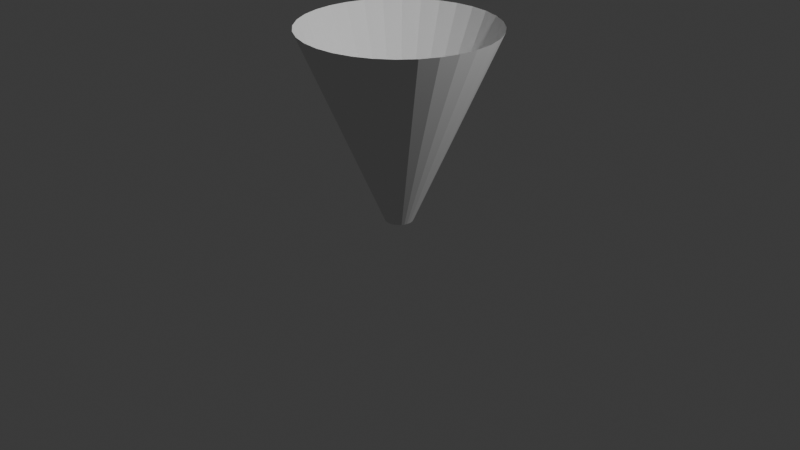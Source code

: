 # Source: Muzzle.blend  (saved by Blender 4.4.32; exported with 4.5.12 LTS)
import bpy
from mathutils import Matrix  # noqa: F401  (used for matrix-valued properties, if any)

bpy.ops.wm.read_factory_settings(use_empty=True)
scene = bpy.context.scene
scene.name = 'Scene'

# ---- collections
col_collection = bpy.data.collections.new('Collection'); scene.collection.children.link(col_collection)

# ---- world
world_world = bpy.data.worlds.new('World'); scene.world = world_world
world_world.use_nodes = True; world_world.node_tree.nodes.clear()
_N = world_world.node_tree.nodes; _L = world_world.node_tree.links
n0 = _N.new('ShaderNodeOutputWorld'); n0.name = 'World Output'; n0.location = (300, 300)
n1 = _N.new('ShaderNodeBackground'); n1.name = 'Background'; n1.location = (10, 300)
n1.inputs[0].default_value = (0.05088, 0.05088, 0.05088, 1.0)
_L.new(n1.outputs[0], n0.inputs[0])
n0.is_active_output = True
world_world.color = (0.05088, 0.05088, 0.05088)
world_world.sun_shadow_jitter_overblur = 0.0

# ---- cameras
cam_camera = bpy.data.cameras.new('Camera')
cam_camera.clip_end = 100.0
cam_camera.ortho_scale = 7.314

# ---- lights
light_light = bpy.data.lights.new('Light', 'POINT')
light_light.energy = 1000.0
light_light.shadow_soft_size = 0.1

# ---- meshes
me_cylinder = bpy.data.meshes.new('Cylinder')
me_cylinder.from_pydata([(0.0, -1.0, 2.0), (1.035e-08, -0.1455, 0.0), (0.1951, -0.9808, 2.0), (0.02838, -0.1427, 0.0), (0.3827, -0.9239, 2.0), (0.05567, -0.1344, 0.0), (0.5556, -0.8315, 2.0), (0.08082, -0.121, 0.0), (0.7071, -0.7071, 2.0), (0.1029, -0.1029, 0.0), (0.8315, -0.5556, 2.0), (0.121, -0.08082, 0.0), (0.9239, -0.3827, 2.0), (0.1344, -0.05567, 0.0), (0.9808, -0.1951, 2.0), (0.1427, -0.02838, 0.0), (1.0, -1.547e-07, 2.0), (0.1455, 1.449e-07, 0.0), (0.9808, 0.1951, 2.0), (0.1427, 0.02838, 0.0), (0.9239, 0.3827, 2.0), (0.1344, 0.05567, 0.0), (0.8315, 0.5556, 2.0), (0.121, 0.08082, 0.0), (0.7071, 0.7071, 2.0), (0.1029, 0.1029, 0.0), (0.5556, 0.8315, 2.0), (0.08082, 0.121, 0.0), (0.3827, 0.9239, 2.0), (0.05567, 0.1344, 0.0), (0.1951, 0.9808, 2.0), (0.02838, 0.1427, 0.0), (0.0, 1.0, 2.0), (1.035e-08, 0.1455, 0.0), (-0.1951, 0.9808, 2.0), (-0.02838, 0.1427, 0.0), (-0.3827, 0.9239, 2.0), (-0.05567, 0.1344, 0.0), (-0.5556, 0.8315, 2.0), (-0.08082, 0.121, 0.0), (-0.7071, 0.7071, 2.0), (-0.1029, 0.1029, 0.0), (-0.8315, 0.5556, 2.0), (-0.121, 0.08082, 0.0), (-0.9239, 0.3827, 2.0), (-0.1344, 0.05567, 0.0), (-0.9808, 0.1951, 2.0), (-0.1427, 0.02838, 0.0), (-1.0, -1.547e-07, 2.0), (-0.1455, 1.449e-07, 0.0), (-0.9808, -0.1951, 2.0), (-0.1427, -0.02838, 0.0), (-0.9239, -0.3827, 2.0), (-0.1344, -0.05567, 0.0), (-0.8315, -0.5556, 2.0), (-0.121, -0.08082, 0.0), (-0.7071, -0.7071, 2.0), (-0.1029, -0.1029, 0.0), (-0.5556, -0.8315, 2.0), (-0.08082, -0.121, 0.0), (-0.3827, -0.9239, 2.0), (-0.05567, -0.1344, 0.0), (-0.1951, -0.9808, 2.0), (-0.02838, -0.1427, 0.0)], [], [(0, 1, 3, 2), (2, 3, 5, 4), (4, 5, 7, 6), (6, 7, 9, 8), (8, 9, 11, 10), (10, 11, 13, 12), (12, 13, 15, 14), (14, 15, 17, 16), (16, 17, 19, 18), (18, 19, 21, 20), (20, 21, 23, 22), (22, 23, 25, 24), (24, 25, 27, 26), (26, 27, 29, 28), (28, 29, 31, 30), (30, 31, 33, 32), (32, 33, 35, 34), (34, 35, 37, 36), (36, 37, 39, 38), (38, 39, 41, 40), (40, 41, 43, 42), (42, 43, 45, 44), (44, 45, 47, 46), (46, 47, 49, 48), (48, 49, 51, 50), (50, 51, 53, 52), (52, 53, 55, 54), (54, 55, 57, 56), (56, 57, 59, 58), (58, 59, 61, 60), (60, 61, 63, 62), (62, 63, 1, 0)])
_uv = me_cylinder.uv_layers.new(name='UVMap')
_uv.uv.foreach_set('vector', [1.0, 0.4961, 1.0, 0.01408, 0.9688, 0.01408, 0.9688, 0.4961, 0.9688, 0.4961, 0.9688, 0.01408, 0.9375, 0.01408, 0.9375, 0.4961, 0.9375, 0.4961, 0.9375, 0.01408, 0.9062, 0.01408, 0.9062, 0.4961, 0.9062, 0.4961, 0.9062, 0.01408, 0.875, 0.01408, 0.875, 0.4961, 0.875, 0.4961, 0.875, 0.01408, 0.8438, 0.01408, 0.8438, 0.4961, 0.8438, 0.4961, 0.8438, 0.01408, 0.8125, 0.01408, 0.8125, 0.4961, 0.8125, 0.4961, 0.8125, 0.01408, 0.7812, 0.01408, 0.7812, 0.4961, 0.7812, 0.4961, 0.7812, 0.01408, 0.75, 0.01408, 0.75, 0.4961, 0.75, 0.4961, 0.75, 0.01408, 0.7188, 0.01408, 0.7188, 0.4961, 0.7188, 0.4961, 0.7188, 0.01408, 0.6875, 0.01408, 0.6875, 0.4961, 0.6875, 0.4961, 0.6875, 0.01408, 0.6562, 0.01408, 0.6562, 0.4961, 0.6562, 0.4961, 0.6562, 0.01408, 0.625, 0.01408, 0.625, 0.4961, 0.625, 0.4961, 0.625, 0.01408, 0.5938, 0.01408, 0.5938, 0.4961, 0.5938, 0.4961, 0.5938, 0.01408, 0.5625, 0.01408, 0.5625, 0.4961, 0.5625, 0.4961, 0.5625, 0.01408, 0.5312, 0.01408, 0.5312, 0.4961, 0.5312, 0.4961, 0.5312, 0.01408, 0.5, 0.01408, 0.5, 0.4961, 0.5, 0.4961, 0.5, 0.01408, 0.4688, 0.01408, 0.4688, 0.4961, 0.4688, 0.4961, 0.4688, 0.01408, 0.4375, 0.01408, 0.4375, 0.4961, 0.4375, 0.4961, 0.4375, 0.01408, 0.4062, 0.01408, 0.4062, 0.4961, 0.4062, 0.4961, 0.4062, 0.01408, 0.375, 0.01408, 0.375, 0.4961, 0.375, 0.4961, 0.375, 0.01408, 0.3438, 0.01408, 0.3438, 0.4961, 0.3438, 0.4961, 0.3438, 0.01408, 0.3125, 0.01408, 0.3125, 0.4961, 0.3125, 0.4961, 0.3125, 0.01408, 0.2812, 0.01408, 0.2812, 0.4961, 0.2812, 0.4961, 0.2812, 0.01408, 0.25, 0.01408, 0.25, 0.4961, 0.25, 0.4961, 0.25, 0.01408, 0.2188, 0.01408, 0.2188, 0.4961, 0.2188, 0.4961, 0.2188, 0.01408, 0.1875, 0.01408, 0.1875, 0.4961, 0.1875, 0.4961, 0.1875, 0.01408, 0.1562, 0.01408, 0.1562, 0.4961, 0.1562, 0.4961, 0.1562, 0.01408, 0.125, 0.01408, 0.125, 0.4961, 0.125, 0.4961, 0.125, 0.01408, 0.09375, 0.01408, 0.09375, 0.4961, 0.09375, 0.4961, 0.09375, 0.01408, 0.0625, 0.01408, 0.0625, 0.4961, 0.0625, 0.4961, 0.0625, 0.01408, 0.03125, 0.01408, 0.03125, 0.4961, 0.03125, 0.4961, 0.03125, 0.01408, 0.0, 0.01408, 0.0, 0.4961])
me_cylinder.update()

# ---- objects
ob_light = bpy.data.objects.new('Light', light_light)
ob_camera = bpy.data.objects.new('Camera', cam_camera)
ob_cylinder = bpy.data.objects.new('Cylinder', me_cylinder)

# ---- transforms, parenting, visibility, modifiers, constraints
ob_light.location = (4.076, 1.005, 5.904)
ob_light.rotation_euler = (0.6503, 0.05522, 1.866)
ob_light.lock_rotations_4d = False
ob_light.empty_display_type = 'ARROWS'
ob_light.color = (0.0, 0.0, 0.0, 0.0)
ob_light.lineart.crease_threshold = 0.0
ob_camera.location = (7.359, -6.926, 4.958)
ob_camera.rotation_euler = (1.109, 0.0, 0.8149)
ob_camera.lock_rotations_4d = False
ob_camera.empty_display_type = 'ARROWS'
ob_camera.color = (0.0, 0.0, 0.0, 0.0)
ob_camera.display_type = 'WIRE'
ob_camera.lineart.crease_threshold = 0.0
ob_cylinder.location = (0.0, 0.0, 0.0)

# ---- collection membership
col_collection.objects.link(ob_light)
col_collection.objects.link(ob_camera)
col_collection.objects.link(ob_cylinder)

# ---- scene / render settings (as saved in the file)
scene.camera = ob_camera
scene.frame_start = 1; scene.frame_end = 250; scene.frame_set(1)
scene.render.engine = 'BLENDER_EEVEE_NEXT'
bpy.context.view_layer.update()
